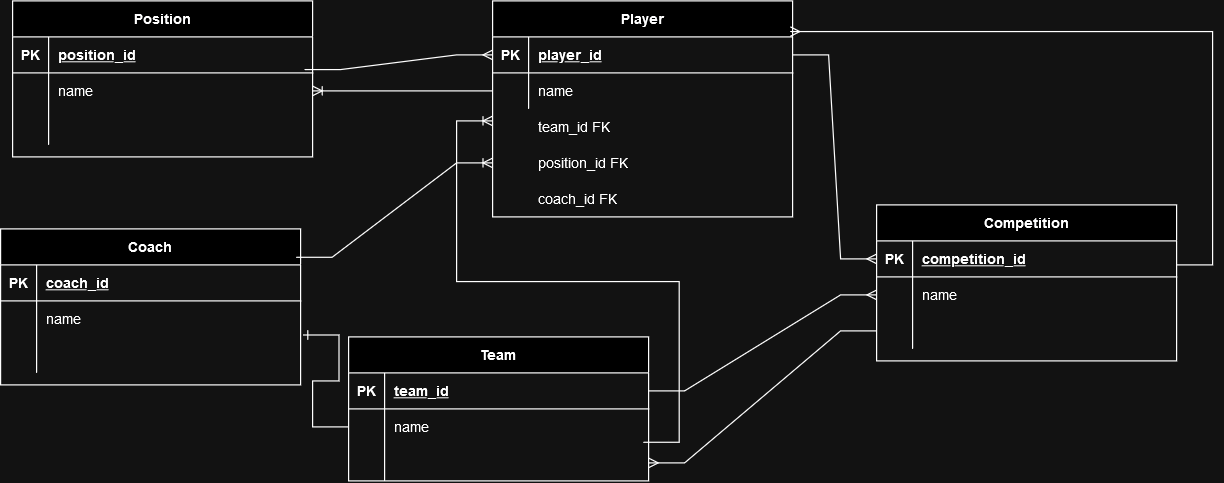

The diagram above was exported from draw.io. Its source (the exported page's mxGraphModel, read from the mxfile embedded in the PNG):
<mxGraphModel dx="1524" dy="1057" grid="1" gridSize="10" guides="1" tooltips="1" connect="1" arrows="1" fold="1" page="1" pageScale="1" pageWidth="850" pageHeight="1100" math="0" shadow="0" extFonts="Permanent Marker^https://fonts.googleapis.com/css?family=Permanent+Marker">
  <root>
    <mxCell id="0" />
    <mxCell id="1" parent="0" />
    <mxCell id="C-vyLk0tnHw3VtMMgP7b-2" value="Team" style="shape=table;startSize=30;container=1;collapsible=1;childLayout=tableLayout;fixedRows=1;rowLines=0;fontStyle=1;align=center;resizeLast=1;" parent="1" vertex="1">
      <mxGeometry y="400" width="250" height="120" as="geometry" />
    </mxCell>
    <mxCell id="C-vyLk0tnHw3VtMMgP7b-3" value="" style="shape=partialRectangle;collapsible=0;dropTarget=0;pointerEvents=0;fillColor=none;points=[[0,0.5],[1,0.5]];portConstraint=eastwest;top=0;left=0;right=0;bottom=1;" parent="C-vyLk0tnHw3VtMMgP7b-2" vertex="1">
      <mxGeometry y="30" width="250" height="30" as="geometry" />
    </mxCell>
    <mxCell id="C-vyLk0tnHw3VtMMgP7b-4" value="PK" style="shape=partialRectangle;overflow=hidden;connectable=0;fillColor=none;top=0;left=0;bottom=0;right=0;fontStyle=1;" parent="C-vyLk0tnHw3VtMMgP7b-3" vertex="1">
      <mxGeometry width="30" height="30" as="geometry">
        <mxRectangle width="30" height="30" as="alternateBounds" />
      </mxGeometry>
    </mxCell>
    <mxCell id="C-vyLk0tnHw3VtMMgP7b-5" value="team_id" style="shape=partialRectangle;overflow=hidden;connectable=0;fillColor=none;top=0;left=0;bottom=0;right=0;align=left;spacingLeft=6;fontStyle=5;" parent="C-vyLk0tnHw3VtMMgP7b-3" vertex="1">
      <mxGeometry x="30" width="220" height="30" as="geometry">
        <mxRectangle width="220" height="30" as="alternateBounds" />
      </mxGeometry>
    </mxCell>
    <mxCell id="C-vyLk0tnHw3VtMMgP7b-6" value="" style="shape=partialRectangle;collapsible=0;dropTarget=0;pointerEvents=0;fillColor=none;points=[[0,0.5],[1,0.5]];portConstraint=eastwest;top=0;left=0;right=0;bottom=0;" parent="C-vyLk0tnHw3VtMMgP7b-2" vertex="1">
      <mxGeometry y="60" width="250" height="30" as="geometry" />
    </mxCell>
    <mxCell id="C-vyLk0tnHw3VtMMgP7b-7" value="" style="shape=partialRectangle;overflow=hidden;connectable=0;fillColor=none;top=0;left=0;bottom=0;right=0;" parent="C-vyLk0tnHw3VtMMgP7b-6" vertex="1">
      <mxGeometry width="30" height="30" as="geometry">
        <mxRectangle width="30" height="30" as="alternateBounds" />
      </mxGeometry>
    </mxCell>
    <mxCell id="C-vyLk0tnHw3VtMMgP7b-8" value="name" style="shape=partialRectangle;overflow=hidden;connectable=0;fillColor=none;top=0;left=0;bottom=0;right=0;align=left;spacingLeft=6;" parent="C-vyLk0tnHw3VtMMgP7b-6" vertex="1">
      <mxGeometry x="30" width="220" height="30" as="geometry">
        <mxRectangle width="220" height="30" as="alternateBounds" />
      </mxGeometry>
    </mxCell>
    <mxCell id="C-vyLk0tnHw3VtMMgP7b-9" value="" style="shape=partialRectangle;collapsible=0;dropTarget=0;pointerEvents=0;fillColor=none;points=[[0,0.5],[1,0.5]];portConstraint=eastwest;top=0;left=0;right=0;bottom=0;" parent="C-vyLk0tnHw3VtMMgP7b-2" vertex="1">
      <mxGeometry y="90" width="250" height="30" as="geometry" />
    </mxCell>
    <mxCell id="C-vyLk0tnHw3VtMMgP7b-10" value="" style="shape=partialRectangle;overflow=hidden;connectable=0;fillColor=none;top=0;left=0;bottom=0;right=0;" parent="C-vyLk0tnHw3VtMMgP7b-9" vertex="1">
      <mxGeometry width="30" height="30" as="geometry">
        <mxRectangle width="30" height="30" as="alternateBounds" />
      </mxGeometry>
    </mxCell>
    <mxCell id="C-vyLk0tnHw3VtMMgP7b-11" value="" style="shape=partialRectangle;overflow=hidden;connectable=0;fillColor=none;top=0;left=0;bottom=0;right=0;align=left;spacingLeft=6;" parent="C-vyLk0tnHw3VtMMgP7b-9" vertex="1">
      <mxGeometry x="30" width="220" height="30" as="geometry">
        <mxRectangle width="220" height="30" as="alternateBounds" />
      </mxGeometry>
    </mxCell>
    <mxCell id="C-vyLk0tnHw3VtMMgP7b-13" value="Coach" style="shape=table;startSize=30;container=1;collapsible=1;childLayout=tableLayout;fixedRows=1;rowLines=0;fontStyle=1;align=center;resizeLast=1;" parent="1" vertex="1">
      <mxGeometry x="-290" y="310" width="250" height="130" as="geometry" />
    </mxCell>
    <mxCell id="C-vyLk0tnHw3VtMMgP7b-14" value="" style="shape=partialRectangle;collapsible=0;dropTarget=0;pointerEvents=0;fillColor=none;points=[[0,0.5],[1,0.5]];portConstraint=eastwest;top=0;left=0;right=0;bottom=1;" parent="C-vyLk0tnHw3VtMMgP7b-13" vertex="1">
      <mxGeometry y="30" width="250" height="30" as="geometry" />
    </mxCell>
    <mxCell id="C-vyLk0tnHw3VtMMgP7b-15" value="PK" style="shape=partialRectangle;overflow=hidden;connectable=0;fillColor=none;top=0;left=0;bottom=0;right=0;fontStyle=1;" parent="C-vyLk0tnHw3VtMMgP7b-14" vertex="1">
      <mxGeometry width="30" height="30" as="geometry">
        <mxRectangle width="30" height="30" as="alternateBounds" />
      </mxGeometry>
    </mxCell>
    <mxCell id="C-vyLk0tnHw3VtMMgP7b-16" value="coach_id" style="shape=partialRectangle;overflow=hidden;connectable=0;fillColor=none;top=0;left=0;bottom=0;right=0;align=left;spacingLeft=6;fontStyle=5;" parent="C-vyLk0tnHw3VtMMgP7b-14" vertex="1">
      <mxGeometry x="30" width="220" height="30" as="geometry">
        <mxRectangle width="220" height="30" as="alternateBounds" />
      </mxGeometry>
    </mxCell>
    <mxCell id="C-vyLk0tnHw3VtMMgP7b-17" value="" style="shape=partialRectangle;collapsible=0;dropTarget=0;pointerEvents=0;fillColor=none;points=[[0,0.5],[1,0.5]];portConstraint=eastwest;top=0;left=0;right=0;bottom=0;" parent="C-vyLk0tnHw3VtMMgP7b-13" vertex="1">
      <mxGeometry y="60" width="250" height="30" as="geometry" />
    </mxCell>
    <mxCell id="C-vyLk0tnHw3VtMMgP7b-18" value="" style="shape=partialRectangle;overflow=hidden;connectable=0;fillColor=none;top=0;left=0;bottom=0;right=0;" parent="C-vyLk0tnHw3VtMMgP7b-17" vertex="1">
      <mxGeometry width="30" height="30" as="geometry">
        <mxRectangle width="30" height="30" as="alternateBounds" />
      </mxGeometry>
    </mxCell>
    <mxCell id="C-vyLk0tnHw3VtMMgP7b-19" value="name" style="shape=partialRectangle;overflow=hidden;connectable=0;fillColor=none;top=0;left=0;bottom=0;right=0;align=left;spacingLeft=6;" parent="C-vyLk0tnHw3VtMMgP7b-17" vertex="1">
      <mxGeometry x="30" width="220" height="30" as="geometry">
        <mxRectangle width="220" height="30" as="alternateBounds" />
      </mxGeometry>
    </mxCell>
    <mxCell id="C-vyLk0tnHw3VtMMgP7b-20" value="" style="shape=partialRectangle;collapsible=0;dropTarget=0;pointerEvents=0;fillColor=none;points=[[0,0.5],[1,0.5]];portConstraint=eastwest;top=0;left=0;right=0;bottom=0;" parent="C-vyLk0tnHw3VtMMgP7b-13" vertex="1">
      <mxGeometry y="90" width="250" height="30" as="geometry" />
    </mxCell>
    <mxCell id="C-vyLk0tnHw3VtMMgP7b-21" value="" style="shape=partialRectangle;overflow=hidden;connectable=0;fillColor=none;top=0;left=0;bottom=0;right=0;" parent="C-vyLk0tnHw3VtMMgP7b-20" vertex="1">
      <mxGeometry width="30" height="30" as="geometry">
        <mxRectangle width="30" height="30" as="alternateBounds" />
      </mxGeometry>
    </mxCell>
    <mxCell id="C-vyLk0tnHw3VtMMgP7b-22" value="" style="shape=partialRectangle;overflow=hidden;connectable=0;fillColor=none;top=0;left=0;bottom=0;right=0;align=left;spacingLeft=6;" parent="C-vyLk0tnHw3VtMMgP7b-20" vertex="1">
      <mxGeometry x="30" width="220" height="30" as="geometry">
        <mxRectangle width="220" height="30" as="alternateBounds" />
      </mxGeometry>
    </mxCell>
    <mxCell id="C-vyLk0tnHw3VtMMgP7b-23" value="Player" style="shape=table;startSize=30;container=1;collapsible=1;childLayout=tableLayout;fixedRows=1;rowLines=0;fontStyle=1;align=center;resizeLast=1;" parent="1" vertex="1">
      <mxGeometry x="120" y="120" width="250" height="180" as="geometry" />
    </mxCell>
    <mxCell id="C-vyLk0tnHw3VtMMgP7b-24" value="" style="shape=partialRectangle;collapsible=0;dropTarget=0;pointerEvents=0;fillColor=none;points=[[0,0.5],[1,0.5]];portConstraint=eastwest;top=0;left=0;right=0;bottom=1;" parent="C-vyLk0tnHw3VtMMgP7b-23" vertex="1">
      <mxGeometry y="30" width="250" height="30" as="geometry" />
    </mxCell>
    <mxCell id="C-vyLk0tnHw3VtMMgP7b-25" value="PK" style="shape=partialRectangle;overflow=hidden;connectable=0;fillColor=none;top=0;left=0;bottom=0;right=0;fontStyle=1;" parent="C-vyLk0tnHw3VtMMgP7b-24" vertex="1">
      <mxGeometry width="30" height="30" as="geometry">
        <mxRectangle width="30" height="30" as="alternateBounds" />
      </mxGeometry>
    </mxCell>
    <mxCell id="C-vyLk0tnHw3VtMMgP7b-26" value="player_id" style="shape=partialRectangle;overflow=hidden;connectable=0;fillColor=none;top=0;left=0;bottom=0;right=0;align=left;spacingLeft=6;fontStyle=5;" parent="C-vyLk0tnHw3VtMMgP7b-24" vertex="1">
      <mxGeometry x="30" width="220" height="30" as="geometry">
        <mxRectangle width="220" height="30" as="alternateBounds" />
      </mxGeometry>
    </mxCell>
    <mxCell id="C-vyLk0tnHw3VtMMgP7b-27" value="" style="shape=partialRectangle;collapsible=0;dropTarget=0;pointerEvents=0;fillColor=none;points=[[0,0.5],[1,0.5]];portConstraint=eastwest;top=0;left=0;right=0;bottom=0;" parent="C-vyLk0tnHw3VtMMgP7b-23" vertex="1">
      <mxGeometry y="60" width="250" height="30" as="geometry" />
    </mxCell>
    <mxCell id="C-vyLk0tnHw3VtMMgP7b-28" value="" style="shape=partialRectangle;overflow=hidden;connectable=0;fillColor=none;top=0;left=0;bottom=0;right=0;" parent="C-vyLk0tnHw3VtMMgP7b-27" vertex="1">
      <mxGeometry width="30" height="30" as="geometry">
        <mxRectangle width="30" height="30" as="alternateBounds" />
      </mxGeometry>
    </mxCell>
    <mxCell id="C-vyLk0tnHw3VtMMgP7b-29" value="name" style="shape=partialRectangle;overflow=hidden;connectable=0;fillColor=none;top=0;left=0;bottom=0;right=0;align=left;spacingLeft=6;" parent="C-vyLk0tnHw3VtMMgP7b-27" vertex="1">
      <mxGeometry x="30" width="220" height="30" as="geometry">
        <mxRectangle width="220" height="30" as="alternateBounds" />
      </mxGeometry>
    </mxCell>
    <mxCell id="IW26iLfSSKcY2tAvo9z1-2" value="team_id FK" style="shape=partialRectangle;overflow=hidden;connectable=0;fillColor=none;top=0;left=0;bottom=0;right=0;align=left;spacingLeft=6;" vertex="1" parent="1">
      <mxGeometry x="150" y="210" width="220" height="30" as="geometry">
        <mxRectangle width="220" height="30" as="alternateBounds" />
      </mxGeometry>
    </mxCell>
    <mxCell id="IW26iLfSSKcY2tAvo9z1-3" value="position_id FK" style="shape=partialRectangle;overflow=hidden;connectable=0;fillColor=none;top=0;left=0;bottom=0;right=0;align=left;spacingLeft=6;" vertex="1" parent="1">
      <mxGeometry x="150" y="240" width="220" height="30" as="geometry">
        <mxRectangle width="220" height="30" as="alternateBounds" />
      </mxGeometry>
    </mxCell>
    <mxCell id="IW26iLfSSKcY2tAvo9z1-4" value="coach_id FK" style="shape=partialRectangle;overflow=hidden;connectable=0;fillColor=none;top=0;left=0;bottom=0;right=0;align=left;spacingLeft=6;" vertex="1" parent="1">
      <mxGeometry x="150" y="270" width="220" height="30" as="geometry">
        <mxRectangle width="220" height="30" as="alternateBounds" />
      </mxGeometry>
    </mxCell>
    <mxCell id="IW26iLfSSKcY2tAvo9z1-5" value="Competition" style="shape=table;startSize=30;container=1;collapsible=1;childLayout=tableLayout;fixedRows=1;rowLines=0;fontStyle=1;align=center;resizeLast=1;" vertex="1" parent="1">
      <mxGeometry x="440" y="290" width="250" height="130" as="geometry" />
    </mxCell>
    <mxCell id="IW26iLfSSKcY2tAvo9z1-6" value="" style="shape=partialRectangle;collapsible=0;dropTarget=0;pointerEvents=0;fillColor=none;points=[[0,0.5],[1,0.5]];portConstraint=eastwest;top=0;left=0;right=0;bottom=1;" vertex="1" parent="IW26iLfSSKcY2tAvo9z1-5">
      <mxGeometry y="30" width="250" height="30" as="geometry" />
    </mxCell>
    <mxCell id="IW26iLfSSKcY2tAvo9z1-7" value="PK" style="shape=partialRectangle;overflow=hidden;connectable=0;fillColor=none;top=0;left=0;bottom=0;right=0;fontStyle=1;" vertex="1" parent="IW26iLfSSKcY2tAvo9z1-6">
      <mxGeometry width="30" height="30" as="geometry">
        <mxRectangle width="30" height="30" as="alternateBounds" />
      </mxGeometry>
    </mxCell>
    <mxCell id="IW26iLfSSKcY2tAvo9z1-8" value="competition_id" style="shape=partialRectangle;overflow=hidden;connectable=0;fillColor=none;top=0;left=0;bottom=0;right=0;align=left;spacingLeft=6;fontStyle=5;" vertex="1" parent="IW26iLfSSKcY2tAvo9z1-6">
      <mxGeometry x="30" width="220" height="30" as="geometry">
        <mxRectangle width="220" height="30" as="alternateBounds" />
      </mxGeometry>
    </mxCell>
    <mxCell id="IW26iLfSSKcY2tAvo9z1-9" value="" style="shape=partialRectangle;collapsible=0;dropTarget=0;pointerEvents=0;fillColor=none;points=[[0,0.5],[1,0.5]];portConstraint=eastwest;top=0;left=0;right=0;bottom=0;" vertex="1" parent="IW26iLfSSKcY2tAvo9z1-5">
      <mxGeometry y="60" width="250" height="30" as="geometry" />
    </mxCell>
    <mxCell id="IW26iLfSSKcY2tAvo9z1-10" value="" style="shape=partialRectangle;overflow=hidden;connectable=0;fillColor=none;top=0;left=0;bottom=0;right=0;" vertex="1" parent="IW26iLfSSKcY2tAvo9z1-9">
      <mxGeometry width="30" height="30" as="geometry">
        <mxRectangle width="30" height="30" as="alternateBounds" />
      </mxGeometry>
    </mxCell>
    <mxCell id="IW26iLfSSKcY2tAvo9z1-11" value="name" style="shape=partialRectangle;overflow=hidden;connectable=0;fillColor=none;top=0;left=0;bottom=0;right=0;align=left;spacingLeft=6;" vertex="1" parent="IW26iLfSSKcY2tAvo9z1-9">
      <mxGeometry x="30" width="220" height="30" as="geometry">
        <mxRectangle width="220" height="30" as="alternateBounds" />
      </mxGeometry>
    </mxCell>
    <mxCell id="IW26iLfSSKcY2tAvo9z1-12" value="" style="shape=partialRectangle;collapsible=0;dropTarget=0;pointerEvents=0;fillColor=none;points=[[0,0.5],[1,0.5]];portConstraint=eastwest;top=0;left=0;right=0;bottom=0;" vertex="1" parent="IW26iLfSSKcY2tAvo9z1-5">
      <mxGeometry y="90" width="250" height="30" as="geometry" />
    </mxCell>
    <mxCell id="IW26iLfSSKcY2tAvo9z1-13" value="" style="shape=partialRectangle;overflow=hidden;connectable=0;fillColor=none;top=0;left=0;bottom=0;right=0;" vertex="1" parent="IW26iLfSSKcY2tAvo9z1-12">
      <mxGeometry width="30" height="30" as="geometry">
        <mxRectangle width="30" height="30" as="alternateBounds" />
      </mxGeometry>
    </mxCell>
    <mxCell id="IW26iLfSSKcY2tAvo9z1-14" value="" style="shape=partialRectangle;overflow=hidden;connectable=0;fillColor=none;top=0;left=0;bottom=0;right=0;align=left;spacingLeft=6;" vertex="1" parent="IW26iLfSSKcY2tAvo9z1-12">
      <mxGeometry x="30" width="220" height="30" as="geometry">
        <mxRectangle width="220" height="30" as="alternateBounds" />
      </mxGeometry>
    </mxCell>
    <mxCell id="IW26iLfSSKcY2tAvo9z1-15" value="Position" style="shape=table;startSize=30;container=1;collapsible=1;childLayout=tableLayout;fixedRows=1;rowLines=0;fontStyle=1;align=center;resizeLast=1;" vertex="1" parent="1">
      <mxGeometry x="-280" y="120" width="250" height="130" as="geometry" />
    </mxCell>
    <mxCell id="IW26iLfSSKcY2tAvo9z1-16" value="" style="shape=partialRectangle;collapsible=0;dropTarget=0;pointerEvents=0;fillColor=none;points=[[0,0.5],[1,0.5]];portConstraint=eastwest;top=0;left=0;right=0;bottom=1;" vertex="1" parent="IW26iLfSSKcY2tAvo9z1-15">
      <mxGeometry y="30" width="250" height="30" as="geometry" />
    </mxCell>
    <mxCell id="IW26iLfSSKcY2tAvo9z1-17" value="PK" style="shape=partialRectangle;overflow=hidden;connectable=0;fillColor=none;top=0;left=0;bottom=0;right=0;fontStyle=1;" vertex="1" parent="IW26iLfSSKcY2tAvo9z1-16">
      <mxGeometry width="30" height="30" as="geometry">
        <mxRectangle width="30" height="30" as="alternateBounds" />
      </mxGeometry>
    </mxCell>
    <mxCell id="IW26iLfSSKcY2tAvo9z1-18" value="position_id" style="shape=partialRectangle;overflow=hidden;connectable=0;fillColor=none;top=0;left=0;bottom=0;right=0;align=left;spacingLeft=6;fontStyle=5;" vertex="1" parent="IW26iLfSSKcY2tAvo9z1-16">
      <mxGeometry x="30" width="220" height="30" as="geometry">
        <mxRectangle width="220" height="30" as="alternateBounds" />
      </mxGeometry>
    </mxCell>
    <mxCell id="IW26iLfSSKcY2tAvo9z1-19" value="" style="shape=partialRectangle;collapsible=0;dropTarget=0;pointerEvents=0;fillColor=none;points=[[0,0.5],[1,0.5]];portConstraint=eastwest;top=0;left=0;right=0;bottom=0;" vertex="1" parent="IW26iLfSSKcY2tAvo9z1-15">
      <mxGeometry y="60" width="250" height="30" as="geometry" />
    </mxCell>
    <mxCell id="IW26iLfSSKcY2tAvo9z1-20" value="" style="shape=partialRectangle;overflow=hidden;connectable=0;fillColor=none;top=0;left=0;bottom=0;right=0;" vertex="1" parent="IW26iLfSSKcY2tAvo9z1-19">
      <mxGeometry width="30" height="30" as="geometry">
        <mxRectangle width="30" height="30" as="alternateBounds" />
      </mxGeometry>
    </mxCell>
    <mxCell id="IW26iLfSSKcY2tAvo9z1-21" value="name" style="shape=partialRectangle;overflow=hidden;connectable=0;fillColor=none;top=0;left=0;bottom=0;right=0;align=left;spacingLeft=6;" vertex="1" parent="IW26iLfSSKcY2tAvo9z1-19">
      <mxGeometry x="30" width="220" height="30" as="geometry">
        <mxRectangle width="220" height="30" as="alternateBounds" />
      </mxGeometry>
    </mxCell>
    <mxCell id="IW26iLfSSKcY2tAvo9z1-22" value="" style="shape=partialRectangle;collapsible=0;dropTarget=0;pointerEvents=0;fillColor=none;points=[[0,0.5],[1,0.5]];portConstraint=eastwest;top=0;left=0;right=0;bottom=0;" vertex="1" parent="IW26iLfSSKcY2tAvo9z1-15">
      <mxGeometry y="90" width="250" height="30" as="geometry" />
    </mxCell>
    <mxCell id="IW26iLfSSKcY2tAvo9z1-23" value="" style="shape=partialRectangle;overflow=hidden;connectable=0;fillColor=none;top=0;left=0;bottom=0;right=0;" vertex="1" parent="IW26iLfSSKcY2tAvo9z1-22">
      <mxGeometry width="30" height="30" as="geometry">
        <mxRectangle width="30" height="30" as="alternateBounds" />
      </mxGeometry>
    </mxCell>
    <mxCell id="IW26iLfSSKcY2tAvo9z1-24" value="" style="shape=partialRectangle;overflow=hidden;connectable=0;fillColor=none;top=0;left=0;bottom=0;right=0;align=left;spacingLeft=6;" vertex="1" parent="IW26iLfSSKcY2tAvo9z1-22">
      <mxGeometry x="30" width="220" height="30" as="geometry">
        <mxRectangle width="220" height="30" as="alternateBounds" />
      </mxGeometry>
    </mxCell>
    <mxCell id="IW26iLfSSKcY2tAvo9z1-25" value="" style="edgeStyle=entityRelationEdgeStyle;fontSize=12;html=1;endArrow=ERmany;rounded=0;exitX=0.973;exitY=-0.092;exitDx=0;exitDy=0;exitPerimeter=0;entryX=0;entryY=0.5;entryDx=0;entryDy=0;" edge="1" parent="1" source="IW26iLfSSKcY2tAvo9z1-19" target="C-vyLk0tnHw3VtMMgP7b-24">
      <mxGeometry width="100" height="100" relative="1" as="geometry">
        <mxPoint y="180" as="sourcePoint" />
        <mxPoint x="100" y="80" as="targetPoint" />
      </mxGeometry>
    </mxCell>
    <mxCell id="IW26iLfSSKcY2tAvo9z1-26" value="" style="edgeStyle=entityRelationEdgeStyle;fontSize=12;html=1;endArrow=ERmany;rounded=0;exitX=1;exitY=0.5;exitDx=0;exitDy=0;entryX=0;entryY=0.5;entryDx=0;entryDy=0;" edge="1" parent="1" source="C-vyLk0tnHw3VtMMgP7b-24" target="IW26iLfSSKcY2tAvo9z1-6">
      <mxGeometry width="100" height="100" relative="1" as="geometry">
        <mxPoint x="420" y="230" as="sourcePoint" />
        <mxPoint x="520" y="130" as="targetPoint" />
      </mxGeometry>
    </mxCell>
    <mxCell id="IW26iLfSSKcY2tAvo9z1-27" value="" style="edgeStyle=entityRelationEdgeStyle;fontSize=12;html=1;endArrow=ERmany;rounded=0;exitX=1;exitY=0.5;exitDx=0;exitDy=0;entryX=0;entryY=0.5;entryDx=0;entryDy=0;" edge="1" parent="1" source="C-vyLk0tnHw3VtMMgP7b-3" target="IW26iLfSSKcY2tAvo9z1-9">
      <mxGeometry width="100" height="100" relative="1" as="geometry">
        <mxPoint x="370" y="570" as="sourcePoint" />
        <mxPoint x="470" y="470" as="targetPoint" />
      </mxGeometry>
    </mxCell>
    <mxCell id="IW26iLfSSKcY2tAvo9z1-29" value="" style="edgeStyle=entityRelationEdgeStyle;fontSize=12;html=1;endArrow=ERoneToMany;rounded=0;exitX=0.985;exitY=0.182;exitDx=0;exitDy=0;exitPerimeter=0;entryX=0;entryY=0.75;entryDx=0;entryDy=0;" edge="1" parent="1" source="C-vyLk0tnHw3VtMMgP7b-13" target="C-vyLk0tnHw3VtMMgP7b-23">
      <mxGeometry width="100" height="100" relative="1" as="geometry">
        <mxPoint x="-20" y="340" as="sourcePoint" />
        <mxPoint x="80" y="240" as="targetPoint" />
      </mxGeometry>
    </mxCell>
    <mxCell id="IW26iLfSSKcY2tAvo9z1-30" value="" style="edgeStyle=entityRelationEdgeStyle;fontSize=12;html=1;endArrow=ERoneToMany;rounded=0;exitX=0.982;exitY=-0.073;exitDx=0;exitDy=0;exitPerimeter=0;" edge="1" parent="1" source="C-vyLk0tnHw3VtMMgP7b-9">
      <mxGeometry width="100" height="100" relative="1" as="geometry">
        <mxPoint x="250" y="490" as="sourcePoint" />
        <mxPoint x="120" y="220" as="targetPoint" />
      </mxGeometry>
    </mxCell>
    <mxCell id="IW26iLfSSKcY2tAvo9z1-31" value="" style="edgeStyle=entityRelationEdgeStyle;fontSize=12;html=1;endArrow=ERmany;rounded=0;exitX=0;exitY=0.5;exitDx=0;exitDy=0;entryX=1;entryY=0.5;entryDx=0;entryDy=0;" edge="1" parent="1" source="IW26iLfSSKcY2tAvo9z1-12" target="C-vyLk0tnHw3VtMMgP7b-9">
      <mxGeometry width="100" height="100" relative="1" as="geometry">
        <mxPoint x="390" y="570" as="sourcePoint" />
        <mxPoint x="490" y="470" as="targetPoint" />
      </mxGeometry>
    </mxCell>
    <mxCell id="IW26iLfSSKcY2tAvo9z1-32" value="" style="edgeStyle=entityRelationEdgeStyle;fontSize=12;html=1;endArrow=ERmany;rounded=0;entryX=0.992;entryY=0.142;entryDx=0;entryDy=0;entryPerimeter=0;" edge="1" parent="1" target="C-vyLk0tnHw3VtMMgP7b-23">
      <mxGeometry width="100" height="100" relative="1" as="geometry">
        <mxPoint x="690" y="340" as="sourcePoint" />
        <mxPoint x="670" y="130" as="targetPoint" />
      </mxGeometry>
    </mxCell>
    <mxCell id="IW26iLfSSKcY2tAvo9z1-34" value="" style="edgeStyle=entityRelationEdgeStyle;fontSize=12;html=1;endArrow=ERoneToMany;rounded=0;exitX=0;exitY=0.5;exitDx=0;exitDy=0;entryX=1;entryY=0.5;entryDx=0;entryDy=0;" edge="1" parent="1" source="C-vyLk0tnHw3VtMMgP7b-27" target="IW26iLfSSKcY2tAvo9z1-19">
      <mxGeometry width="100" height="100" relative="1" as="geometry">
        <mxPoint x="-20" y="280" as="sourcePoint" />
        <mxPoint x="80" y="180" as="targetPoint" />
      </mxGeometry>
    </mxCell>
    <mxCell id="IW26iLfSSKcY2tAvo9z1-35" value="" style="edgeStyle=entityRelationEdgeStyle;fontSize=12;html=1;endArrow=ERone;endFill=1;rounded=0;exitX=0;exitY=0.5;exitDx=0;exitDy=0;entryX=1.008;entryY=-0.053;entryDx=0;entryDy=0;entryPerimeter=0;" edge="1" parent="1" source="C-vyLk0tnHw3VtMMgP7b-6" target="C-vyLk0tnHw3VtMMgP7b-20">
      <mxGeometry width="100" height="100" relative="1" as="geometry">
        <mxPoint x="-10" y="660" as="sourcePoint" />
        <mxPoint x="90" y="560" as="targetPoint" />
      </mxGeometry>
    </mxCell>
  </root>
</mxGraphModel>